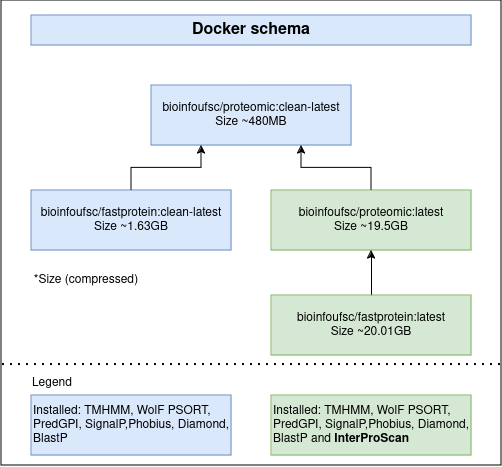

The diagram above was exported from draw.io. Its source (the exported page's mxGraphModel, read from the mxfile embedded in the PNG):
<mxGraphModel dx="989" dy="523" grid="1" gridSize="10" guides="1" tooltips="1" connect="1" arrows="1" fold="1" page="1" pageScale="1" pageWidth="850" pageHeight="1100" math="0" shadow="0">
  <root>
    <mxCell id="0" />
    <mxCell id="1" parent="0" />
    <mxCell id="2" value="" style="rounded=0;whiteSpace=wrap;html=1;" vertex="1" parent="1">
      <mxGeometry x="130" y="25" width="500" height="465" as="geometry" />
    </mxCell>
    <mxCell id="3" value="bioinfoufsc/proteomic:clean-latest&lt;div&gt;Size ~480MB&lt;br&gt;&lt;/div&gt;" style="rounded=0;whiteSpace=wrap;html=1;fillColor=#dae8fc;strokeColor=#6c8ebf;" vertex="1" parent="1">
      <mxGeometry x="280" y="110" width="200" height="60" as="geometry" />
    </mxCell>
    <mxCell id="4" style="edgeStyle=orthogonalEdgeStyle;rounded=0;orthogonalLoop=1;jettySize=auto;html=1;entryX=0.75;entryY=1;entryDx=0;entryDy=0;" edge="1" source="5" target="3" parent="1">
      <mxGeometry relative="1" as="geometry" />
    </mxCell>
    <mxCell id="5" value="bioinfoufsc/proteomic:latest&lt;br&gt;Size ~19.5GB" style="rounded=0;whiteSpace=wrap;html=1;fillColor=#d5e8d4;strokeColor=#82b366;" vertex="1" parent="1">
      <mxGeometry x="400" y="215" width="200" height="60" as="geometry" />
    </mxCell>
    <mxCell id="6" style="edgeStyle=orthogonalEdgeStyle;rounded=0;orthogonalLoop=1;jettySize=auto;html=1;entryX=0.25;entryY=1;entryDx=0;entryDy=0;" edge="1" source="7" target="3" parent="1">
      <mxGeometry relative="1" as="geometry" />
    </mxCell>
    <mxCell id="7" value="&lt;div&gt;bioinfoufsc/fastprotein:clean-latest&lt;/div&gt;&lt;div&gt;Size ~1.63GB&lt;br&gt;&lt;/div&gt;" style="rounded=0;whiteSpace=wrap;html=1;fillColor=#dae8fc;strokeColor=#6c8ebf;" vertex="1" parent="1">
      <mxGeometry x="160" y="215" width="200" height="60" as="geometry" />
    </mxCell>
    <mxCell id="8" style="edgeStyle=orthogonalEdgeStyle;rounded=0;orthogonalLoop=1;jettySize=auto;html=1;exitX=0.5;exitY=0;exitDx=0;exitDy=0;entryX=0.5;entryY=1;entryDx=0;entryDy=0;" edge="1" source="9" target="5" parent="1">
      <mxGeometry relative="1" as="geometry" />
    </mxCell>
    <mxCell id="9" value="&lt;div&gt;bioinfoufsc/fastprotein:latest&lt;/div&gt;&lt;div&gt;Size ~20.01GB&lt;br&gt;&lt;/div&gt;" style="rounded=0;whiteSpace=wrap;html=1;fillColor=#d5e8d4;strokeColor=#82b366;" vertex="1" parent="1">
      <mxGeometry x="400" y="320" width="200" height="60" as="geometry" />
    </mxCell>
    <mxCell id="10" value="Docker schema" style="text;html=1;align=center;verticalAlign=middle;whiteSpace=wrap;rounded=0;fillColor=#dae8fc;strokeColor=#6c8ebf;fontSize=16;fontStyle=1" vertex="1" parent="1">
      <mxGeometry x="160" y="40" width="440" height="30" as="geometry" />
    </mxCell>
    <mxCell id="11" value="Installed: TMHMM, WolF PSORT, PredGPI, SignalP,Phobius, Diamond, BlastP" style="text;html=1;align=left;verticalAlign=middle;whiteSpace=wrap;rounded=0;fillColor=#dae8fc;strokeColor=#6c8ebf;" vertex="1" parent="1">
      <mxGeometry x="160" y="420" width="200" height="60" as="geometry" />
    </mxCell>
    <mxCell id="12" value="Installed: TMHMM, WolF PSORT, PredGPI, SignalP,Phobius, Diamond, BlastP and &lt;b&gt;InterProScan&lt;/b&gt;" style="text;html=1;align=left;verticalAlign=middle;whiteSpace=wrap;rounded=0;fillColor=#d5e8d4;strokeColor=#82b366;" vertex="1" parent="1">
      <mxGeometry x="400" y="420" width="200" height="60" as="geometry" />
    </mxCell>
    <mxCell id="13" value="" style="endArrow=none;dashed=1;html=1;dashPattern=1 3;strokeWidth=2;rounded=0;exitX=0.997;exitY=0.827;exitDx=0;exitDy=0;exitPerimeter=0;entryX=0;entryY=0.827;entryDx=0;entryDy=0;entryPerimeter=0;" edge="1" parent="1">
      <mxGeometry width="50" height="50" relative="1" as="geometry">
        <mxPoint x="628.5" y="388.55499999999995" as="sourcePoint" />
        <mxPoint x="130" y="388.55499999999995" as="targetPoint" />
      </mxGeometry>
    </mxCell>
    <mxCell id="14" value="Legend" style="text;html=1;align=center;verticalAlign=middle;whiteSpace=wrap;rounded=0;" vertex="1" parent="1">
      <mxGeometry x="151" y="393" width="60" height="30" as="geometry" />
    </mxCell>
    <mxCell id="15" value="*Size (compressed)" style="text;html=1;align=center;verticalAlign=middle;whiteSpace=wrap;rounded=0;" vertex="1" parent="1">
      <mxGeometry x="160" y="290" width="110" height="30" as="geometry" />
    </mxCell>
  </root>
</mxGraphModel>